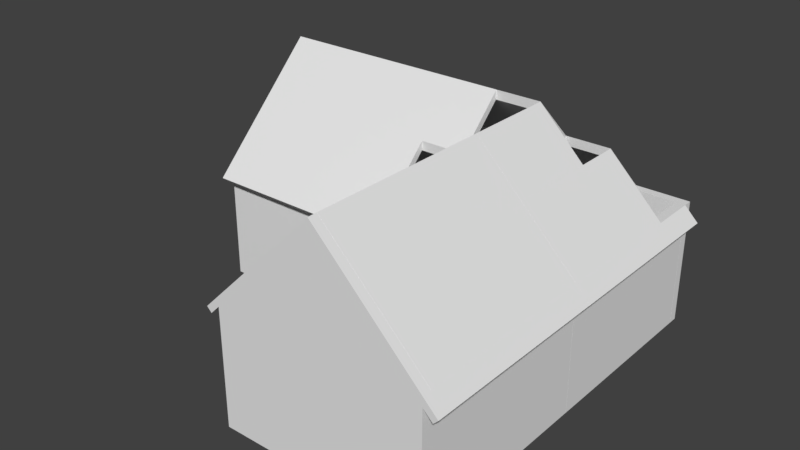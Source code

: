 # Source: A__Room.blend  (saved by Blender 2.79.0; exported with 4.5.12 LTS)
import bpy
from mathutils import Matrix  # noqa: F401  (used for matrix-valued properties, if any)

bpy.ops.wm.read_factory_settings(use_empty=True)
scene = bpy.context.scene
scene.name = 'Scene'

# ---- collections
col_collection_1 = bpy.data.collections.new('Collection 1'); scene.collection.children.link(col_collection_1)

# ---- materials (node trees are filled in below, after node groups)
mat_material = bpy.data.materials.new('Material')
mat_material.alpha_threshold = 0.0
mat_material.use_transparent_shadow = False
mat_material.roughness = 0.5
mat_material.line_color = (0.0, 0.0, 0.0, 1.0)
mat_material_001 = bpy.data.materials.new('Material.001')
mat_material_001.alpha_threshold = 0.0
mat_material_001.use_transparent_shadow = False
mat_material_001.roughness = 0.5
mat_material_001.line_color = (0.0, 0.0, 0.0, 1.0)
mat_material_002 = bpy.data.materials.new('Material.002')
mat_material_002.alpha_threshold = 0.0
mat_material_002.use_transparent_shadow = False
mat_material_002.roughness = 0.5
mat_material_002.line_color = (0.0, 0.0, 0.0, 1.0)
mat_material_004 = bpy.data.materials.new('Material.004')
mat_material_004.alpha_threshold = 0.0
mat_material_004.use_transparent_shadow = False
mat_material_004.roughness = 0.5
mat_material_004.line_color = (0.0, 0.0, 0.0, 1.0)
mat_material_005 = bpy.data.materials.new('Material.005')
mat_material_005.alpha_threshold = 0.0
mat_material_005.use_transparent_shadow = False
mat_material_005.roughness = 0.5
mat_material_005.line_color = (0.0, 0.0, 0.0, 1.0)
mat_material_006 = bpy.data.materials.new('Material.006')
mat_material_006.alpha_threshold = 0.0
mat_material_006.use_transparent_shadow = False
mat_material_006.roughness = 0.5
mat_material_006.line_color = (0.0, 0.0, 0.0, 1.0)
mat_material_007 = bpy.data.materials.new('Material.007')
mat_material_007.alpha_threshold = 0.0
mat_material_007.use_transparent_shadow = False
mat_material_007.roughness = 0.5
mat_material_007.line_color = (0.0, 0.0, 0.0, 1.0)
mat_material_008 = bpy.data.materials.new('Material.008')
mat_material_008.alpha_threshold = 0.0
mat_material_008.use_transparent_shadow = False
mat_material_008.roughness = 0.5
mat_material_008.line_color = (0.0, 0.0, 0.0, 1.0)
mat_material_009 = bpy.data.materials.new('Material.009')
mat_material_009.alpha_threshold = 0.0
mat_material_009.use_transparent_shadow = False
mat_material_009.roughness = 0.5
mat_material_009.line_color = (0.0, 0.0, 0.0, 1.0)
mat_material_010 = bpy.data.materials.new('Material.010')
mat_material_010.alpha_threshold = 0.0
mat_material_010.use_transparent_shadow = False
mat_material_010.roughness = 0.5
mat_material_010.line_color = (0.0, 0.0, 0.0, 1.0)
mat_material_011 = bpy.data.materials.new('Material.011')
mat_material_011.alpha_threshold = 0.0
mat_material_011.use_transparent_shadow = False
mat_material_011.roughness = 0.5
mat_material_011.line_color = (0.0, 0.0, 0.0, 1.0)
mat_material_012 = bpy.data.materials.new('Material.012')
mat_material_012.alpha_threshold = 0.0
mat_material_012.use_transparent_shadow = False
mat_material_012.roughness = 0.5
mat_material_012.line_color = (0.0, 0.0, 0.0, 1.0)
mat_material_003 = bpy.data.materials.new('Material.003')
mat_material_003.alpha_threshold = 0.0
mat_material_003.use_transparent_shadow = False
mat_material_003.roughness = 0.5
mat_material_003.line_color = (0.0, 0.0, 0.0, 1.0)
mat_material_013 = bpy.data.materials.new('Material.013')
mat_material_013.alpha_threshold = 0.0
mat_material_013.use_transparent_shadow = False
mat_material_013.roughness = 0.5
mat_material_013.line_color = (0.0, 0.0, 0.0, 1.0)
mat_material_014 = bpy.data.materials.new('Material.014')
mat_material_014.alpha_threshold = 0.0
mat_material_014.use_transparent_shadow = False
mat_material_014.roughness = 0.5
mat_material_014.line_color = (0.0, 0.0, 0.0, 1.0)
mat_material_015 = bpy.data.materials.new('Material.015')
mat_material_015.alpha_threshold = 0.0
mat_material_015.use_transparent_shadow = False
mat_material_015.roughness = 0.5
mat_material_015.line_color = (0.0, 0.0, 0.0, 1.0)
mat_material_016 = bpy.data.materials.new('Material.016')
mat_material_016.alpha_threshold = 0.0
mat_material_016.use_transparent_shadow = False
mat_material_016.roughness = 0.5
mat_material_016.line_color = (0.0, 0.0, 0.0, 1.0)
mat_material_018 = bpy.data.materials.new('Material.018')
mat_material_018.alpha_threshold = 0.0
mat_material_018.use_transparent_shadow = False
mat_material_018.roughness = 0.5
mat_material_018.line_color = (0.0, 0.0, 0.0, 1.0)
mat_material_029 = bpy.data.materials.new('Material.029')
mat_material_029.alpha_threshold = 0.0
mat_material_029.use_transparent_shadow = False
mat_material_029.roughness = 0.5
mat_material_029.line_color = (0.0, 0.0, 0.0, 1.0)
mat_material_030 = bpy.data.materials.new('Material.030')
mat_material_030.alpha_threshold = 0.0
mat_material_030.use_transparent_shadow = False
mat_material_030.roughness = 0.5
mat_material_030.line_color = (0.0, 0.0, 0.0, 1.0)
mat_material_031 = bpy.data.materials.new('Material.031')
mat_material_031.alpha_threshold = 0.0
mat_material_031.use_transparent_shadow = False
mat_material_031.roughness = 0.5
mat_material_031.line_color = (0.0, 0.0, 0.0, 1.0)
mat_material_032 = bpy.data.materials.new('Material.032')
mat_material_032.alpha_threshold = 0.0
mat_material_032.use_transparent_shadow = False
mat_material_032.roughness = 0.5
mat_material_032.line_color = (0.0, 0.0, 0.0, 1.0)
mat_material_033 = bpy.data.materials.new('Material.033')
mat_material_033.alpha_threshold = 0.0
mat_material_033.use_transparent_shadow = False
mat_material_033.roughness = 0.5
mat_material_033.line_color = (0.0, 0.0, 0.0, 1.0)
mat_material_034 = bpy.data.materials.new('Material.034')
mat_material_034.alpha_threshold = 0.0
mat_material_034.use_transparent_shadow = False
mat_material_034.roughness = 0.5
mat_material_034.line_color = (0.0, 0.0, 0.0, 1.0)
mat_material_035 = bpy.data.materials.new('Material.035')
mat_material_035.alpha_threshold = 0.0
mat_material_035.use_transparent_shadow = False
mat_material_035.roughness = 0.5
mat_material_035.line_color = (0.0, 0.0, 0.0, 1.0)
mat_material_036 = bpy.data.materials.new('Material.036')
mat_material_036.alpha_threshold = 0.0
mat_material_036.use_transparent_shadow = False
mat_material_036.roughness = 0.5
mat_material_036.line_color = (0.0, 0.0, 0.0, 1.0)
mat_material_037 = bpy.data.materials.new('Material.037')
mat_material_037.alpha_threshold = 0.0
mat_material_037.use_transparent_shadow = False
mat_material_037.roughness = 0.5
mat_material_037.line_color = (0.0, 0.0, 0.0, 1.0)
mat_material_038 = bpy.data.materials.new('Material.038')
mat_material_038.alpha_threshold = 0.0
mat_material_038.use_transparent_shadow = False
mat_material_038.roughness = 0.5
mat_material_038.line_color = (0.0, 0.0, 0.0, 1.0)
mat_material_039 = bpy.data.materials.new('Material.039')
mat_material_039.alpha_threshold = 0.0
mat_material_039.use_transparent_shadow = False
mat_material_039.roughness = 0.5
mat_material_039.line_color = (0.0, 0.0, 0.0, 1.0)
mat_material_040 = bpy.data.materials.new('Material.040')
mat_material_040.alpha_threshold = 0.0
mat_material_040.use_transparent_shadow = False
mat_material_040.roughness = 0.5
mat_material_040.line_color = (0.0, 0.0, 0.0, 1.0)
mat_material_041 = bpy.data.materials.new('Material.041')
mat_material_041.alpha_threshold = 0.0
mat_material_041.use_transparent_shadow = False
mat_material_041.roughness = 0.5
mat_material_041.line_color = (0.0, 0.0, 0.0, 1.0)
mat_material_042 = bpy.data.materials.new('Material.042')
mat_material_042.alpha_threshold = 0.0
mat_material_042.use_transparent_shadow = False
mat_material_042.roughness = 0.5
mat_material_042.line_color = (0.0, 0.0, 0.0, 1.0)
mat_material_043 = bpy.data.materials.new('Material.043')
mat_material_043.alpha_threshold = 0.0
mat_material_043.use_transparent_shadow = False
mat_material_043.roughness = 0.5
mat_material_043.line_color = (0.0, 0.0, 0.0, 1.0)
mat_material_044 = bpy.data.materials.new('Material.044')
mat_material_044.alpha_threshold = 0.0
mat_material_044.use_transparent_shadow = False
mat_material_044.roughness = 0.5
mat_material_044.line_color = (0.0, 0.0, 0.0, 1.0)
mat_material_045 = bpy.data.materials.new('Material.045')
mat_material_045.alpha_threshold = 0.0
mat_material_045.use_transparent_shadow = False
mat_material_045.roughness = 0.5
mat_material_045.line_color = (0.0, 0.0, 0.0, 1.0)
mat_material_046 = bpy.data.materials.new('Material.046')
mat_material_046.alpha_threshold = 0.0
mat_material_046.use_transparent_shadow = False
mat_material_046.roughness = 0.5
mat_material_046.line_color = (0.0, 0.0, 0.0, 1.0)
mat_material_047 = bpy.data.materials.new('Material.047')
mat_material_047.alpha_threshold = 0.0
mat_material_047.use_transparent_shadow = False
mat_material_047.roughness = 0.5
mat_material_047.line_color = (0.0, 0.0, 0.0, 1.0)
mat_material_048 = bpy.data.materials.new('Material.048')
mat_material_048.alpha_threshold = 0.0
mat_material_048.use_transparent_shadow = False
mat_material_048.roughness = 0.5
mat_material_048.line_color = (0.0, 0.0, 0.0, 1.0)
mat_material_050 = bpy.data.materials.new('Material.050')
mat_material_050.alpha_threshold = 0.0
mat_material_050.use_transparent_shadow = False
mat_material_050.roughness = 0.5
mat_material_050.line_color = (0.0, 0.0, 0.0, 1.0)
mat_material_051 = bpy.data.materials.new('Material.051')
mat_material_051.alpha_threshold = 0.0
mat_material_051.use_transparent_shadow = False
mat_material_051.roughness = 0.5
mat_material_051.line_color = (0.0, 0.0, 0.0, 1.0)
mat_material_052 = bpy.data.materials.new('Material.052')
mat_material_052.alpha_threshold = 0.0
mat_material_052.use_transparent_shadow = False
mat_material_052.roughness = 0.5
mat_material_052.line_color = (0.0, 0.0, 0.0, 1.0)
mat_material_053 = bpy.data.materials.new('Material.053')
mat_material_053.alpha_threshold = 0.0
mat_material_053.use_transparent_shadow = False
mat_material_053.roughness = 0.5
mat_material_053.line_color = (0.0, 0.0, 0.0, 1.0)
mat_material_054 = bpy.data.materials.new('Material.054')
mat_material_054.alpha_threshold = 0.0
mat_material_054.use_transparent_shadow = False
mat_material_054.roughness = 0.5
mat_material_054.line_color = (0.0, 0.0, 0.0, 1.0)
mat_material_055 = bpy.data.materials.new('Material.055')
mat_material_055.alpha_threshold = 0.0
mat_material_055.use_transparent_shadow = False
mat_material_055.roughness = 0.5
mat_material_055.line_color = (0.0, 0.0, 0.0, 1.0)
mat_material_056 = bpy.data.materials.new('Material.056')
mat_material_056.alpha_threshold = 0.0
mat_material_056.use_transparent_shadow = False
mat_material_056.roughness = 0.5
mat_material_056.line_color = (0.0, 0.0, 0.0, 1.0)
mat_material_057 = bpy.data.materials.new('Material.057')
mat_material_057.alpha_threshold = 0.0
mat_material_057.use_transparent_shadow = False
mat_material_057.roughness = 0.5
mat_material_057.line_color = (0.0, 0.0, 0.0, 1.0)
mat_material_058 = bpy.data.materials.new('Material.058')
mat_material_058.alpha_threshold = 0.0
mat_material_058.use_transparent_shadow = False
mat_material_058.roughness = 0.5
mat_material_058.line_color = (0.0, 0.0, 0.0, 1.0)
mat_material_059 = bpy.data.materials.new('Material.059')
mat_material_059.alpha_threshold = 0.0
mat_material_059.use_transparent_shadow = False
mat_material_059.roughness = 0.5
mat_material_059.line_color = (0.0, 0.0, 0.0, 1.0)

# ---- material node trees

# ---- world
world_world = bpy.data.worlds.new('World'); scene.world = world_world
world_world.color = (0.05088, 0.05088, 0.05088)
world_world.use_sun_shadow = False
world_world.sun_shadow_jitter_overblur = 0.0
world_world.cycles.sampling_method = 'MANUAL'

# ---- meshes
me_cube_013 = bpy.data.meshes.new('Cube.013')
me_cube_013.from_pydata([(1.0, 1.0, -0.2), (1.0, -1.788e-07, -0.2), (1.192e-07, -8.941e-08, -0.2), (3.874e-07, 1.0, -0.2), (1.0, 1.0, 0.0), (1.0, -4.47e-07, 0.0), (0.0, 0.0, 0.0), (2.384e-07, 1.0, 0.0)], [], [(0, 1, 2, 3), (4, 7, 6, 5), (0, 4, 5, 1), (1, 5, 6, 2), (2, 6, 7, 3), (4, 0, 3, 7)])
me_cube_013.materials.append(mat_material)
me_cube_013.use_remesh_preserve_volume = False
me_cube_013.use_remesh_preserve_attributes = False
me_cube_013.use_mirror_vertex_groups = False
me_cube_013.update()
me_cube_014 = bpy.data.meshes.new('Cube.014')
me_cube_014.from_pydata([(1.0, 1.0, -0.2), (1.0, -1.788e-07, -0.2), (1.192e-07, -8.941e-08, -0.2), (3.874e-07, 1.0, -0.2), (1.0, 1.0, 0.0), (1.0, -4.47e-07, 0.0), (0.0, 0.0, 0.0), (2.384e-07, 1.0, 0.0)], [], [(0, 1, 2, 3), (4, 7, 6, 5), (0, 4, 5, 1), (1, 5, 6, 2), (2, 6, 7, 3), (4, 0, 3, 7)])
me_cube_014.materials.append(mat_material_001)
me_cube_014.use_remesh_preserve_volume = False
me_cube_014.use_remesh_preserve_attributes = False
me_cube_014.use_mirror_vertex_groups = False
me_cube_014.update()
me_cube_015 = bpy.data.meshes.new('Cube.015')
me_cube_015.from_pydata([(1.0, 1.0, -0.2), (1.0, -1.788e-07, -0.2), (1.192e-07, -8.941e-08, -0.2), (3.874e-07, 1.0, -0.2), (1.0, 1.0, 0.0), (1.0, -4.47e-07, 0.0), (0.0, 0.0, 0.0), (2.384e-07, 1.0, 0.0)], [], [(0, 1, 2, 3), (4, 7, 6, 5), (0, 4, 5, 1), (1, 5, 6, 2), (2, 6, 7, 3), (4, 0, 3, 7)])
me_cube_015.materials.append(mat_material_002)
me_cube_015.use_remesh_preserve_volume = False
me_cube_015.use_remesh_preserve_attributes = False
me_cube_015.use_mirror_vertex_groups = False
me_cube_015.update()
me_cube = bpy.data.meshes.new('Cube')
me_cube.from_pydata([(1.0, 0.0, -0.2), (1.0, -0.2, -0.2), (1.192e-07, -0.2, -0.2), (3.874e-07, 2.384e-07, -0.2), (1.0, -2.384e-07, 2.5), (1.0, -0.2, 2.5), (0.0, -0.2, 2.5), (2.384e-07, 0.0, 2.5)], [], [(0, 1, 2, 3), (4, 7, 6, 5), (0, 4, 5, 1), (1, 5, 6, 2), (2, 6, 7, 3), (4, 0, 3, 7)])
me_cube.materials.append(mat_material_004)
me_cube.use_remesh_preserve_volume = False
me_cube.use_remesh_preserve_attributes = False
me_cube.use_mirror_vertex_groups = False
me_cube.update()
me_cube_001 = bpy.data.meshes.new('Cube.001')
me_cube_001.from_pydata([(1.0, 0.0, -0.2), (1.0, -0.2, -0.2), (1.192e-07, -0.2, -0.2), (3.874e-07, 2.384e-07, -0.2), (1.0, -2.384e-07, 2.5), (1.0, -0.2, 2.5), (0.0, -0.2, 2.5), (2.384e-07, 0.0, 2.5)], [], [(0, 1, 2, 3), (4, 7, 6, 5), (0, 4, 5, 1), (1, 5, 6, 2), (2, 6, 7, 3), (4, 0, 3, 7)])
me_cube_001.materials.append(mat_material_005)
me_cube_001.use_remesh_preserve_volume = False
me_cube_001.use_remesh_preserve_attributes = False
me_cube_001.use_mirror_vertex_groups = False
me_cube_001.update()
me_cube_002 = bpy.data.meshes.new('Cube.002')
me_cube_002.from_pydata([(1.0, 0.0, -0.2), (1.0, -0.2, -0.2), (1.192e-07, -0.2, -0.2), (3.874e-07, 2.384e-07, -0.2), (1.0, -2.384e-07, 2.5), (1.0, -0.2, 2.5), (0.0, -0.2, 2.5), (2.384e-07, 0.0, 2.5)], [], [(0, 1, 2, 3), (4, 7, 6, 5), (0, 4, 5, 1), (1, 5, 6, 2), (2, 6, 7, 3), (4, 0, 3, 7)])
me_cube_002.materials.append(mat_material_006)
me_cube_002.use_remesh_preserve_volume = False
me_cube_002.use_remesh_preserve_attributes = False
me_cube_002.use_mirror_vertex_groups = False
me_cube_002.update()
me_cube_003 = bpy.data.meshes.new('Cube.003')
me_cube_003.from_pydata([(1.0, 0.0, -0.2), (1.0, -0.2, -0.2), (1.192e-07, -0.2, -0.2), (3.874e-07, 2.384e-07, -0.2), (1.0, -2.384e-07, 2.5), (1.0, -0.2, 2.5), (0.0, -0.2, 2.5), (2.384e-07, 0.0, 2.5)], [], [(0, 1, 2, 3), (4, 7, 6, 5), (0, 4, 5, 1), (1, 5, 6, 2), (2, 6, 7, 3), (4, 0, 3, 7)])
me_cube_003.materials.append(mat_material_007)
me_cube_003.use_remesh_preserve_volume = False
me_cube_003.use_remesh_preserve_attributes = False
me_cube_003.use_mirror_vertex_groups = False
me_cube_003.update()
me_cube_004 = bpy.data.meshes.new('Cube.004')
me_cube_004.from_pydata([(1.0, 0.0, -0.2), (1.0, -0.2, -0.2), (1.192e-07, -0.2, -0.2), (3.874e-07, 2.384e-07, -0.2), (1.0, -2.384e-07, 2.5), (1.0, -0.2, 2.5), (0.0, -0.2, 2.5), (2.384e-07, 0.0, 2.5)], [], [(0, 1, 2, 3), (4, 7, 6, 5), (0, 4, 5, 1), (1, 5, 6, 2), (2, 6, 7, 3), (4, 0, 3, 7)])
me_cube_004.materials.append(mat_material_008)
me_cube_004.use_remesh_preserve_volume = False
me_cube_004.use_remesh_preserve_attributes = False
me_cube_004.use_mirror_vertex_groups = False
me_cube_004.update()
me_cube_005 = bpy.data.meshes.new('Cube.005')
me_cube_005.from_pydata([(1.0, 0.0, -0.2), (1.0, -0.2, -0.2), (1.192e-07, -0.2, -0.2), (3.874e-07, 2.384e-07, -0.2), (1.0, -2.384e-07, 2.5), (1.0, -0.2, 2.5), (0.0, -0.2, 2.5), (2.384e-07, 0.0, 2.5)], [], [(0, 1, 2, 3), (4, 7, 6, 5), (0, 4, 5, 1), (1, 5, 6, 2), (2, 6, 7, 3), (4, 0, 3, 7)])
me_cube_005.materials.append(mat_material_009)
me_cube_005.use_remesh_preserve_volume = False
me_cube_005.use_remesh_preserve_attributes = False
me_cube_005.use_mirror_vertex_groups = False
me_cube_005.update()
me_cube_006 = bpy.data.meshes.new('Cube.006')
me_cube_006.from_pydata([(1.0, 0.0, -0.2), (1.0, -0.2, -0.2), (1.192e-07, -0.2, -0.2), (3.874e-07, 2.384e-07, -0.2), (1.0, -2.384e-07, 2.5), (1.0, -0.2, 2.5), (0.0, -0.2, 2.5), (2.384e-07, 0.0, 2.5)], [], [(0, 1, 2, 3), (4, 7, 6, 5), (0, 4, 5, 1), (1, 5, 6, 2), (2, 6, 7, 3), (4, 0, 3, 7)])
me_cube_006.materials.append(mat_material_010)
me_cube_006.use_remesh_preserve_volume = False
me_cube_006.use_remesh_preserve_attributes = False
me_cube_006.use_mirror_vertex_groups = False
me_cube_006.update()
me_cube_007 = bpy.data.meshes.new('Cube.007')
me_cube_007.from_pydata([(1.0, 0.0, -0.2), (1.0, -0.2, -0.2), (1.192e-07, -0.2, -0.2), (3.874e-07, 2.384e-07, -0.2), (1.0, -2.384e-07, 2.5), (1.0, -0.2, 2.5), (0.0, -0.2, 2.5), (2.384e-07, 0.0, 2.5)], [], [(0, 1, 2, 3), (4, 7, 6, 5), (0, 4, 5, 1), (1, 5, 6, 2), (2, 6, 7, 3), (4, 0, 3, 7)])
me_cube_007.materials.append(mat_material_011)
me_cube_007.use_remesh_preserve_volume = False
me_cube_007.use_remesh_preserve_attributes = False
me_cube_007.use_mirror_vertex_groups = False
me_cube_007.update()
me_cube_008 = bpy.data.meshes.new('Cube.008')
me_cube_008.from_pydata([(0.0, 0.0, -0.2), (0.0, -0.1, -0.2), (-0.1, -0.1, -0.2), (-0.1, 2.384e-07, -0.2), (2.384e-07, -2.384e-07, 2.5), (-3.576e-07, -0.1, 2.5), (-0.1, -0.1, 2.5), (-0.1, 0.0, 2.5)], [], [(0, 1, 2, 3), (4, 7, 6, 5), (0, 4, 5, 1), (1, 5, 6, 2), (2, 6, 7, 3), (4, 0, 3, 7)])
me_cube_008.materials.append(mat_material_012)
me_cube_008.use_remesh_preserve_volume = False
me_cube_008.use_remesh_preserve_attributes = False
me_cube_008.use_mirror_vertex_groups = False
me_cube_008.update()
me_cube_009 = bpy.data.meshes.new('Cube.009')
me_cube_009.from_pydata([(0.0, 0.0, -0.2), (0.0, -0.1, -0.2), (-0.1, -0.1, -0.2), (-0.1, 2.384e-07, -0.2), (2.384e-07, -2.384e-07, 2.5), (-3.576e-07, -0.1, 2.5), (-0.1, -0.1, 2.5), (-0.1, 0.0, 2.5)], [], [(0, 1, 2, 3), (4, 7, 6, 5), (0, 4, 5, 1), (1, 5, 6, 2), (2, 6, 7, 3), (4, 0, 3, 7)])
me_cube_009.materials.append(mat_material_003)
me_cube_009.use_remesh_preserve_volume = False
me_cube_009.use_remesh_preserve_attributes = False
me_cube_009.use_mirror_vertex_groups = False
me_cube_009.update()
me_cube_010 = bpy.data.meshes.new('Cube.010')
me_cube_010.from_pydata([(0.0, 0.0, -0.2), (0.0, -0.1, -0.2), (-0.1, -0.1, -0.2), (-0.1, 2.384e-07, -0.2), (2.384e-07, -2.384e-07, 2.5), (-3.576e-07, -0.1, 2.5), (-0.1, -0.1, 2.5), (-0.1, 0.0, 2.5)], [], [(0, 1, 2, 3), (4, 7, 6, 5), (0, 4, 5, 1), (1, 5, 6, 2), (2, 6, 7, 3), (4, 0, 3, 7)])
me_cube_010.materials.append(mat_material_013)
me_cube_010.use_remesh_preserve_volume = False
me_cube_010.use_remesh_preserve_attributes = False
me_cube_010.use_mirror_vertex_groups = False
me_cube_010.update()
me_cube_011 = bpy.data.meshes.new('Cube.011')
me_cube_011.from_pydata([(0.0, 0.0, -0.2), (0.0, -0.1, -0.2), (-0.1, -0.1, -0.2), (-0.1, 2.384e-07, -0.2), (2.384e-07, -2.384e-07, 2.5), (-3.576e-07, -0.1, 2.5), (-0.1, -0.1, 2.5), (-0.1, 0.0, 2.5)], [], [(0, 1, 2, 3), (4, 7, 6, 5), (0, 4, 5, 1), (1, 5, 6, 2), (2, 6, 7, 3), (4, 0, 3, 7)])
me_cube_011.materials.append(mat_material_014)
me_cube_011.use_remesh_preserve_volume = False
me_cube_011.use_remesh_preserve_attributes = False
me_cube_011.use_mirror_vertex_groups = False
me_cube_011.update()
me_cube_012 = bpy.data.meshes.new('Cube.012')
me_cube_012.from_pydata([(0.0, 0.0, -0.2), (0.0, -0.1, -0.2), (-0.1, -0.1, -0.2), (-0.1, 2.384e-07, -0.2), (2.384e-07, -2.384e-07, 2.5), (-3.576e-07, -0.1, 2.5), (-0.1, -0.1, 2.5), (-0.1, 0.0, 2.5)], [], [(0, 1, 2, 3), (4, 7, 6, 5), (0, 4, 5, 1), (1, 5, 6, 2), (2, 6, 7, 3), (4, 0, 3, 7)])
me_cube_012.materials.append(mat_material_015)
me_cube_012.use_remesh_preserve_volume = False
me_cube_012.use_remesh_preserve_attributes = False
me_cube_012.use_mirror_vertex_groups = False
me_cube_012.update()
me_cube_016 = bpy.data.meshes.new('Cube.016')
me_cube_016.from_pydata([(1.0, 0.0, -2.235e-08), (1.0, -0.2, -2.235e-08), (1.192e-07, -0.2, -2.235e-08), (3.874e-07, 2.384e-07, -2.235e-08), (1.0, -2.384e-07, 1.0), (1.0, -0.2, 1.0), (0.0, -0.2, 1.0), (2.384e-07, 0.0, 1.0)], [], [(0, 1, 2, 3), (4, 7, 6, 5), (0, 4, 5, 1), (1, 5, 6, 2), (2, 6, 7, 3), (4, 0, 3, 7)])
me_cube_016.materials.append(mat_material_016)
me_cube_016.use_remesh_preserve_volume = False
me_cube_016.use_remesh_preserve_attributes = False
me_cube_016.use_mirror_vertex_groups = False
me_cube_016.update()
me_cube_018 = bpy.data.meshes.new('Cube.018')
me_cube_018.from_pydata([(1.0, 0.0, -2.235e-08), (1.0, -0.2, -2.235e-08), (1.192e-07, -0.2, -2.235e-08), (3.874e-07, 2.384e-07, -2.235e-08), (1.0, -2.384e-07, 1.0), (1.0, -0.2, 1.0), (0.0, -0.2, 1.0), (2.384e-07, 0.0, 1.0)], [], [(0, 1, 2, 3), (4, 7, 6, 5), (0, 4, 5, 1), (1, 5, 6, 2), (2, 6, 7, 3), (4, 0, 3, 7)])
me_cube_018.materials.append(mat_material_018)
me_cube_018.use_remesh_preserve_volume = False
me_cube_018.use_remesh_preserve_attributes = False
me_cube_018.use_mirror_vertex_groups = False
me_cube_018.update()
me_cube_017 = bpy.data.meshes.new('Cube.017')
me_cube_017.from_pydata([(1.0, 0.0, -2.235e-08), (1.0, -0.2, -2.235e-08), (1.192e-07, -0.2, -2.235e-08), (3.874e-07, 2.384e-07, -2.235e-08), (1.0, -0.2, 1.0), (1.0, 4.843e-08, 1.0), (-1.341e-07, -0.2, 0.2), (1.341e-07, 3.241e-07, 0.2), (1.0, -0.2, 1.2), (1.0, 1.341e-07, 1.2), (-0.2, -0.2, -2.459e-07), (-0.2, 5.737e-07, -2.459e-07)], [], [(0, 1, 2, 3), (3, 2, 10, 11), (3, 5, 0), (2, 1, 4), (0, 5, 4, 1), (6, 8, 9, 7), (4, 5, 9, 8), (2, 4, 8, 6), (5, 3, 7, 9), (7, 11, 10, 6), (3, 11, 7), (6, 10, 2)])
me_cube_017.materials.append(mat_material_029)
me_cube_017.use_remesh_preserve_volume = False
me_cube_017.use_remesh_preserve_attributes = False
me_cube_017.use_mirror_vertex_groups = False
me_cube_017.update()
me_cube_019 = bpy.data.meshes.new('Cube.019')
me_cube_019.from_pydata([(1.0, 0.0, -2.235e-08), (1.0, -0.2, -2.235e-08), (1.192e-07, -0.2, -2.235e-08), (3.874e-07, 2.384e-07, -2.235e-08), (1.0, -0.2, 1.0), (1.0, 4.843e-08, 1.0), (-1.341e-07, -0.2, 0.2), (1.341e-07, 3.241e-07, 0.2), (1.0, -0.2, 1.2), (1.0, 1.341e-07, 1.2)], [], [(0, 1, 2, 3), (3, 2, 6, 7), (3, 5, 0), (2, 1, 4), (0, 5, 4, 1), (6, 8, 9, 7), (4, 5, 9, 8), (2, 4, 8, 6), (5, 3, 7, 9)])
me_cube_019.materials.append(mat_material_030)
me_cube_019.use_remesh_preserve_volume = False
me_cube_019.use_remesh_preserve_attributes = False
me_cube_019.use_mirror_vertex_groups = False
me_cube_019.update()
me_cube_020 = bpy.data.meshes.new('Cube.020')
me_cube_020.from_pydata([(1.0, 0.0, -2.235e-08), (1.0, -0.2, -2.235e-08), (1.192e-07, -0.2, -2.235e-08), (3.874e-07, 2.384e-07, -2.235e-08), (1.0, -0.2, 1.0), (1.0, 4.843e-08, 1.0), (-1.341e-07, -0.2, 0.2), (1.341e-07, 3.241e-07, 0.2), (1.0, -0.2, 1.2), (1.0, 1.341e-07, 1.2)], [], [(0, 1, 2, 3), (3, 2, 6, 7), (3, 5, 0), (2, 1, 4), (0, 5, 4, 1), (6, 8, 9, 7), (4, 5, 9, 8), (2, 4, 8, 6), (5, 3, 7, 9)])
me_cube_020.materials.append(mat_material_031)
me_cube_020.use_remesh_preserve_volume = False
me_cube_020.use_remesh_preserve_attributes = False
me_cube_020.use_mirror_vertex_groups = False
me_cube_020.update()
me_cube_021 = bpy.data.meshes.new('Cube.021')
me_cube_021.from_pydata([(1.0, 0.0, -2.235e-08), (1.0, -0.2, -2.235e-08), (1.192e-07, -0.2, -2.235e-08), (3.874e-07, 2.384e-07, -2.235e-08), (1.0, -0.2, 1.0), (1.0, 4.843e-08, 1.0), (-1.341e-07, -0.2, 0.2), (1.341e-07, 3.241e-07, 0.2), (1.0, -0.2, 1.2), (1.0, 1.341e-07, 1.2), (-0.2, -0.2, -2.459e-07), (-0.2, 5.737e-07, -2.459e-07)], [], [(0, 1, 2, 3), (3, 2, 10, 11), (3, 5, 0), (2, 1, 4), (0, 5, 4, 1), (6, 8, 9, 7), (4, 5, 9, 8), (2, 4, 8, 6), (5, 3, 7, 9), (7, 11, 10, 6), (3, 11, 7), (6, 10, 2)])
me_cube_021.materials.append(mat_material_032)
me_cube_021.use_remesh_preserve_volume = False
me_cube_021.use_remesh_preserve_attributes = False
me_cube_021.use_mirror_vertex_groups = False
me_cube_021.update()
me_cube_022 = bpy.data.meshes.new('Cube.022')
me_cube_022.from_pydata([(1.0, 0.0, -2.235e-08), (1.0, -0.2, -2.235e-08), (1.192e-07, -0.2, -2.235e-08), (3.874e-07, 2.384e-07, -2.235e-08), (1.0, -0.2, 1.0), (1.0, 4.843e-08, 1.0), (-1.341e-07, -0.2, 0.2), (1.341e-07, 3.241e-07, 0.2), (1.0, -0.2, 1.2), (1.0, 1.341e-07, 1.2), (-0.2, -0.2, -2.459e-07), (-0.2, 5.737e-07, -2.459e-07)], [], [(0, 1, 2, 3), (3, 2, 10, 11), (3, 5, 0), (2, 1, 4), (0, 5, 4, 1), (6, 8, 9, 7), (4, 5, 9, 8), (2, 4, 8, 6), (5, 3, 7, 9), (7, 11, 10, 6), (3, 11, 7), (6, 10, 2)])
me_cube_022.materials.append(mat_material_033)
me_cube_022.use_remesh_preserve_volume = False
me_cube_022.use_remesh_preserve_attributes = False
me_cube_022.use_mirror_vertex_groups = False
me_cube_022.update()
me_cube_023 = bpy.data.meshes.new('Cube.023')
me_cube_023.from_pydata([(1.0, 0.0, -2.235e-08), (1.0, -0.2, -2.235e-08), (1.192e-07, -0.2, -2.235e-08), (3.874e-07, 2.384e-07, -2.235e-08), (1.0, -0.2, 1.0), (1.0, 4.843e-08, 1.0), (-1.341e-07, -0.2, 0.2), (1.341e-07, 3.241e-07, 0.2), (1.0, -0.2, 1.2), (1.0, 1.341e-07, 1.2), (-0.2, -0.2, -2.459e-07), (-0.2, 5.737e-07, -2.459e-07)], [], [(0, 1, 2, 3), (3, 2, 10, 11), (3, 5, 0), (2, 1, 4), (0, 5, 4, 1), (6, 8, 9, 7), (4, 5, 9, 8), (2, 4, 8, 6), (5, 3, 7, 9), (7, 11, 10, 6), (3, 11, 7), (6, 10, 2)])
me_cube_023.materials.append(mat_material_034)
me_cube_023.use_remesh_preserve_volume = False
me_cube_023.use_remesh_preserve_attributes = False
me_cube_023.use_mirror_vertex_groups = False
me_cube_023.update()
me_cube_024 = bpy.data.meshes.new('Cube.024')
me_cube_024.from_pydata([(1.0, 0.0, -2.235e-08), (1.0, -0.2, -2.235e-08), (1.192e-07, -0.2, -2.235e-08), (3.874e-07, 2.384e-07, -2.235e-08), (1.0, -0.2, 1.0), (1.0, 4.843e-08, 1.0), (-1.341e-07, -0.2, 0.2), (1.341e-07, 3.241e-07, 0.2), (1.0, -0.2, 1.2), (1.0, 1.341e-07, 1.2)], [], [(0, 1, 2, 3), (3, 2, 6, 7), (3, 5, 0), (2, 1, 4), (0, 5, 4, 1), (6, 8, 9, 7), (4, 5, 9, 8), (2, 4, 8, 6), (5, 3, 7, 9)])
me_cube_024.materials.append(mat_material_035)
me_cube_024.use_remesh_preserve_volume = False
me_cube_024.use_remesh_preserve_attributes = False
me_cube_024.use_mirror_vertex_groups = False
me_cube_024.update()
me_cube_025 = bpy.data.meshes.new('Cube.025')
me_cube_025.from_pydata([(1.0, 0.0, -2.235e-08), (1.0, -0.2, -2.235e-08), (1.192e-07, -0.2, -2.235e-08), (3.874e-07, 2.384e-07, -2.235e-08), (1.0, -0.2, 1.0), (1.0, 4.843e-08, 1.0), (-1.341e-07, -0.2, 0.2), (1.341e-07, 3.241e-07, 0.2), (1.0, -0.2, 1.2), (1.0, 1.341e-07, 1.2)], [], [(0, 1, 2, 3), (3, 2, 6, 7), (3, 5, 0), (2, 1, 4), (0, 5, 4, 1), (6, 8, 9, 7), (4, 5, 9, 8), (2, 4, 8, 6), (5, 3, 7, 9)])
me_cube_025.materials.append(mat_material_036)
me_cube_025.use_remesh_preserve_volume = False
me_cube_025.use_remesh_preserve_attributes = False
me_cube_025.use_mirror_vertex_groups = False
me_cube_025.update()
me_cube_026 = bpy.data.meshes.new('Cube.026')
me_cube_026.from_pydata([(3.874e-07, 2.384e-07, -2.235e-08), (1.0, 4.843e-08, 1.0), (1.341e-07, 3.241e-07, 0.2), (1.0, 1.341e-07, 1.2), (-0.2, 5.737e-07, -2.459e-07), (3.874e-07, 1.0, -2.235e-08), (1.0, 1.0, 1.0), (1.341e-07, 1.0, 0.2), (1.0, 1.0, 1.2), (-0.2, 1.0, -2.459e-07)], [], [(0, 2, 4), (1, 3, 2, 0), (0, 4, 9, 5), (2, 3, 8, 7), (6, 5, 7, 8), (5, 9, 7), (1, 0, 5, 6), (4, 2, 7, 9), (3, 1, 6, 8)])
me_cube_026.materials.append(mat_material_037)
me_cube_026.use_remesh_preserve_volume = False
me_cube_026.use_remesh_preserve_attributes = False
me_cube_026.use_mirror_vertex_groups = False
me_cube_026.update()
me_cube_027 = bpy.data.meshes.new('Cube.027')
me_cube_027.from_pydata([(3.874e-07, 2.384e-07, -2.235e-08), (1.0, 4.843e-08, 1.0), (1.341e-07, 3.241e-07, 0.2), (1.0, 1.341e-07, 1.2), (-0.2, 5.737e-07, -2.459e-07), (3.874e-07, 1.0, -2.235e-08), (1.0, 1.0, 1.0), (1.341e-07, 1.0, 0.2), (1.0, 1.0, 1.2), (-0.2, 1.0, -2.459e-07)], [], [(0, 2, 4), (1, 3, 2, 0), (0, 4, 9, 5), (2, 3, 8, 7), (6, 5, 7, 8), (5, 9, 7), (1, 0, 5, 6), (4, 2, 7, 9), (3, 1, 6, 8)])
me_cube_027.materials.append(mat_material_038)
me_cube_027.use_remesh_preserve_volume = False
me_cube_027.use_remesh_preserve_attributes = False
me_cube_027.use_mirror_vertex_groups = False
me_cube_027.update()
me_cube_028 = bpy.data.meshes.new('Cube.028')
me_cube_028.from_pydata([(3.874e-07, 2.384e-07, -2.235e-08), (1.0, 4.843e-08, 1.0), (1.341e-07, 3.241e-07, 0.2), (1.0, 1.341e-07, 1.2), (-0.2, 5.737e-07, -2.459e-07), (3.874e-07, 1.0, -2.235e-08), (1.0, 1.0, 1.0), (1.341e-07, 1.0, 0.2), (1.0, 1.0, 1.2), (-0.2, 1.0, -2.459e-07)], [], [(0, 2, 4), (1, 3, 2, 0), (0, 4, 9, 5), (2, 3, 8, 7), (6, 5, 7, 8), (5, 9, 7), (1, 0, 5, 6), (4, 2, 7, 9), (3, 1, 6, 8)])
me_cube_028.materials.append(mat_material_039)
me_cube_028.use_remesh_preserve_volume = False
me_cube_028.use_remesh_preserve_attributes = False
me_cube_028.use_mirror_vertex_groups = False
me_cube_028.update()
me_cube_029 = bpy.data.meshes.new('Cube.029')
me_cube_029.from_pydata([(3.874e-07, 2.384e-07, -2.235e-08), (1.0, 4.843e-08, 1.0), (1.341e-07, 3.241e-07, 0.2), (1.0, 1.341e-07, 1.2), (-0.2, 5.737e-07, -2.459e-07), (3.874e-07, 1.0, -2.235e-08), (1.0, 1.0, 1.0), (1.341e-07, 1.0, 0.2), (1.0, 1.0, 1.2), (-0.2, 1.0, -2.459e-07)], [], [(0, 2, 4), (1, 3, 2, 0), (0, 4, 9, 5), (2, 3, 8, 7), (6, 5, 7, 8), (5, 9, 7), (1, 0, 5, 6), (4, 2, 7, 9), (3, 1, 6, 8)])
me_cube_029.materials.append(mat_material_040)
me_cube_029.use_remesh_preserve_volume = False
me_cube_029.use_remesh_preserve_attributes = False
me_cube_029.use_mirror_vertex_groups = False
me_cube_029.update()
me_cube_030 = bpy.data.meshes.new('Cube.030')
me_cube_030.from_pydata([(3.874e-07, 2.384e-07, -2.235e-08), (1.0, 4.843e-08, 1.0), (1.341e-07, 3.241e-07, 0.2), (1.0, 1.341e-07, 1.2), (-0.2, 5.737e-07, -2.459e-07), (3.874e-07, 1.0, -2.235e-08), (1.0, 1.0, 1.0), (1.341e-07, 1.0, 0.2), (1.0, 1.0, 1.2), (-0.2, 1.0, -2.459e-07)], [], [(0, 2, 4), (1, 3, 2, 0), (0, 4, 9, 5), (2, 3, 8, 7), (6, 5, 7, 8), (5, 9, 7), (1, 0, 5, 6), (4, 2, 7, 9), (3, 1, 6, 8)])
me_cube_030.materials.append(mat_material_041)
me_cube_030.use_remesh_preserve_volume = False
me_cube_030.use_remesh_preserve_attributes = False
me_cube_030.use_mirror_vertex_groups = False
me_cube_030.update()
me_cube_031 = bpy.data.meshes.new('Cube.031')
me_cube_031.from_pydata([(3.874e-07, 2.384e-07, -2.235e-08), (1.0, 4.843e-08, 1.0), (1.341e-07, 3.241e-07, 0.2), (1.0, 1.341e-07, 1.2), (-0.2, 5.737e-07, -2.459e-07), (3.874e-07, 1.0, -2.235e-08), (1.0, 1.0, 1.0), (1.341e-07, 1.0, 0.2), (1.0, 1.0, 1.2), (-0.2, 1.0, -2.459e-07)], [], [(0, 2, 4), (1, 3, 2, 0), (0, 4, 9, 5), (2, 3, 8, 7), (6, 5, 7, 8), (5, 9, 7), (1, 0, 5, 6), (4, 2, 7, 9), (3, 1, 6, 8)])
me_cube_031.materials.append(mat_material_042)
me_cube_031.use_remesh_preserve_volume = False
me_cube_031.use_remesh_preserve_attributes = False
me_cube_031.use_mirror_vertex_groups = False
me_cube_031.update()
me_cube_032 = bpy.data.meshes.new('Cube.032')
me_cube_032.from_pydata([(0.0, 0.0, 0.0), (1.0, -1.9e-07, 1.0), (-2.533e-07, 8.568e-08, 0.2), (1.0, -1.043e-07, 1.2), (0.0, 1.0, 0.0), (1.0, 1.0, 1.0), (-2.533e-07, 1.0, 0.2), (1.0, 1.0, 1.2)], [], [(1, 3, 2, 0), (0, 2, 6, 4), (5, 4, 6, 7), (3, 1, 5, 7), (2, 3, 7, 6), (1, 0, 4, 5)])
me_cube_032.materials.append(mat_material_043)
me_cube_032.use_remesh_preserve_volume = False
me_cube_032.use_remesh_preserve_attributes = False
me_cube_032.use_mirror_vertex_groups = False
me_cube_032.update()
me_cube_033 = bpy.data.meshes.new('Cube.033')
me_cube_033.from_pydata([(0.0, 0.0, 0.0), (1.0, -1.9e-07, 1.0), (-2.533e-07, 8.568e-08, 0.2), (1.0, -1.043e-07, 1.2), (0.0, 1.0, 0.0), (1.0, 1.0, 1.0), (-2.533e-07, 1.0, 0.2), (1.0, 1.0, 1.2)], [], [(1, 3, 2, 0), (0, 2, 6, 4), (5, 4, 6, 7), (3, 1, 5, 7), (2, 3, 7, 6), (1, 0, 4, 5)])
me_cube_033.materials.append(mat_material_044)
me_cube_033.use_remesh_preserve_volume = False
me_cube_033.use_remesh_preserve_attributes = False
me_cube_033.use_mirror_vertex_groups = False
me_cube_033.update()
me_cube_034 = bpy.data.meshes.new('Cube.034')
me_cube_034.from_pydata([(0.0, 0.0, 0.0), (1.0, -1.9e-07, 1.0), (-2.533e-07, 8.568e-08, 0.2), (1.0, -1.043e-07, 1.2), (0.0, 1.0, 0.0), (1.0, 1.0, 1.0), (-2.533e-07, 1.0, 0.2), (1.0, 1.0, 1.2)], [], [(1, 3, 2, 0), (0, 2, 6, 4), (5, 4, 6, 7), (3, 1, 5, 7), (2, 3, 7, 6), (1, 0, 4, 5)])
me_cube_034.materials.append(mat_material_045)
me_cube_034.use_remesh_preserve_volume = False
me_cube_034.use_remesh_preserve_attributes = False
me_cube_034.use_mirror_vertex_groups = False
me_cube_034.update()
me_cube_035 = bpy.data.meshes.new('Cube.035')
me_cube_035.from_pydata([(0.0, 0.0, 0.0), (1.0, -1.9e-07, 1.0), (-2.533e-07, 8.568e-08, 0.2), (1.0, -1.043e-07, 1.2), (0.0, 1.0, 0.0), (1.0, 1.0, 1.0), (-2.533e-07, 1.0, 0.2), (1.0, 1.0, 1.2)], [], [(1, 3, 2, 0), (0, 2, 6, 4), (5, 4, 6, 7), (3, 1, 5, 7), (2, 3, 7, 6), (1, 0, 4, 5)])
me_cube_035.materials.append(mat_material_046)
me_cube_035.use_remesh_preserve_volume = False
me_cube_035.use_remesh_preserve_attributes = False
me_cube_035.use_mirror_vertex_groups = False
me_cube_035.update()
me_cube_036 = bpy.data.meshes.new('Cube.036')
me_cube_036.from_pydata([(0.0, 0.0, 0.0), (1.0, -1.9e-07, 1.0), (-2.533e-07, 8.568e-08, 0.2), (1.0, -1.043e-07, 1.2), (0.0, 1.0, 0.0), (1.0, 1.0, 1.0), (-2.533e-07, 1.0, 0.2), (1.0, 1.0, 1.2)], [], [(1, 3, 2, 0), (0, 2, 6, 4), (5, 4, 6, 7), (3, 1, 5, 7), (2, 3, 7, 6), (1, 0, 4, 5)])
me_cube_036.materials.append(mat_material_047)
me_cube_036.use_remesh_preserve_volume = False
me_cube_036.use_remesh_preserve_attributes = False
me_cube_036.use_mirror_vertex_groups = False
me_cube_036.update()
me_cube_037 = bpy.data.meshes.new('Cube.037')
me_cube_037.from_pydata([(0.0, 0.0, 0.0), (1.0, -1.9e-07, 1.0), (-2.533e-07, 8.568e-08, 0.2), (1.0, -1.043e-07, 1.2), (0.0, 1.0, 0.0), (1.0, 1.0, 1.0), (-2.533e-07, 1.0, 0.2), (1.0, 1.0, 1.2)], [], [(1, 3, 2, 0), (0, 2, 6, 4), (5, 4, 6, 7), (3, 1, 5, 7), (2, 3, 7, 6), (1, 0, 4, 5)])
me_cube_037.materials.append(mat_material_048)
me_cube_037.use_remesh_preserve_volume = False
me_cube_037.use_remesh_preserve_attributes = False
me_cube_037.use_mirror_vertex_groups = False
me_cube_037.update()
me_cube_039 = bpy.data.meshes.new('Cube.039')
me_cube_039.from_pydata([(1.0, -2.384e-07, 2.5), (2.384e-07, 0.0, 2.5), (1.0, -0.1, 2.4), (5.96e-08, -0.1, 2.4), (1.0, -1.192e-07, 2.3), (3.129e-07, 1.192e-07, 2.3), (1.0, -0.2, 2.1), (1.0, -0.3, 2.2), (9.313e-09, -0.3, 2.2), (2.626e-07, -0.2, 2.1)], [], [(1, 5, 3), (3, 2, 0, 1), (4, 2, 7, 6), (0, 2, 4), (0, 4, 5, 1), (6, 7, 8, 9), (5, 4, 6, 9), (2, 3, 8, 7), (3, 5, 9, 8)])
me_cube_039.materials.append(mat_material_050)
me_cube_039.use_remesh_preserve_volume = False
me_cube_039.use_remesh_preserve_attributes = False
me_cube_039.use_mirror_vertex_groups = False
me_cube_039.update()
me_cube_040 = bpy.data.meshes.new('Cube.040')
me_cube_040.from_pydata([(1.0, -2.384e-07, 2.5), (2.384e-07, 0.0, 2.5), (1.0, -0.1, 2.4), (5.96e-08, -0.1, 2.4), (1.0, -1.192e-07, 2.3), (3.129e-07, 1.192e-07, 2.3), (1.0, -0.2, 2.1), (1.0, -0.3, 2.2), (9.313e-09, -0.3, 2.2), (2.626e-07, -0.2, 2.1)], [], [(1, 5, 3), (3, 2, 0, 1), (4, 2, 7, 6), (0, 2, 4), (0, 4, 5, 1), (6, 7, 8, 9), (5, 4, 6, 9), (2, 3, 8, 7), (3, 5, 9, 8)])
me_cube_040.materials.append(mat_material_051)
me_cube_040.use_remesh_preserve_volume = False
me_cube_040.use_remesh_preserve_attributes = False
me_cube_040.use_mirror_vertex_groups = False
me_cube_040.update()
me_cube_041 = bpy.data.meshes.new('Cube.041')
me_cube_041.from_pydata([(1.0, -2.384e-07, 2.5), (2.384e-07, 0.0, 2.5), (1.0, -0.1, 2.4), (5.96e-08, -0.1, 2.4), (1.0, -1.192e-07, 2.3), (3.129e-07, 1.192e-07, 2.3), (1.0, -0.2, 2.1), (1.0, -0.3, 2.2), (9.313e-09, -0.3, 2.2), (2.626e-07, -0.2, 2.1)], [], [(1, 5, 3), (3, 2, 0, 1), (4, 2, 7, 6), (0, 2, 4), (0, 4, 5, 1), (6, 7, 8, 9), (5, 4, 6, 9), (2, 3, 8, 7), (3, 5, 9, 8)])
me_cube_041.materials.append(mat_material_052)
me_cube_041.use_remesh_preserve_volume = False
me_cube_041.use_remesh_preserve_attributes = False
me_cube_041.use_mirror_vertex_groups = False
me_cube_041.update()
me_cube_042 = bpy.data.meshes.new('Cube.042')
me_cube_042.from_pydata([(1.0, -2.384e-07, 2.5), (2.384e-07, 0.0, 2.5), (1.0, -0.1, 2.4), (5.96e-08, -0.1, 2.4), (1.0, -1.192e-07, 2.3), (3.129e-07, 1.192e-07, 2.3), (1.0, -0.2, 2.1), (1.0, -0.3, 2.2), (9.313e-09, -0.3, 2.2), (2.626e-07, -0.2, 2.1)], [], [(1, 5, 3), (3, 2, 0, 1), (4, 2, 7, 6), (0, 2, 4), (0, 4, 5, 1), (6, 7, 8, 9), (5, 4, 6, 9), (2, 3, 8, 7), (3, 5, 9, 8)])
me_cube_042.materials.append(mat_material_053)
me_cube_042.use_remesh_preserve_volume = False
me_cube_042.use_remesh_preserve_attributes = False
me_cube_042.use_mirror_vertex_groups = False
me_cube_042.update()
me_cube_043 = bpy.data.meshes.new('Cube.043')
me_cube_043.from_pydata([(1.0, -2.384e-07, 2.5), (2.384e-07, 0.0, 2.5), (1.0, -0.1, 2.4), (5.96e-08, -0.1, 2.4), (1.0, -1.192e-07, 2.3), (3.129e-07, 1.192e-07, 2.3), (1.0, -0.2, 2.1), (1.0, -0.3, 2.2), (9.313e-09, -0.3, 2.2), (2.626e-07, -0.2, 2.1)], [], [(1, 5, 3), (3, 2, 0, 1), (4, 2, 7, 6), (0, 2, 4), (0, 4, 5, 1), (6, 7, 8, 9), (5, 4, 6, 9), (2, 3, 8, 7), (3, 5, 9, 8)])
me_cube_043.materials.append(mat_material_054)
me_cube_043.use_remesh_preserve_volume = False
me_cube_043.use_remesh_preserve_attributes = False
me_cube_043.use_mirror_vertex_groups = False
me_cube_043.update()
me_cube_044 = bpy.data.meshes.new('Cube.044')
me_cube_044.from_pydata([(1.0, -2.384e-07, 2.5), (2.384e-07, 0.0, 2.5), (1.0, -0.1, 2.4), (5.96e-08, -0.1, 2.4), (1.0, -1.192e-07, 2.3), (3.129e-07, 1.192e-07, 2.3), (1.0, -0.2, 2.1), (1.0, -0.3, 2.2), (9.313e-09, -0.3, 2.2), (2.626e-07, -0.2, 2.1)], [], [(1, 5, 3), (3, 2, 0, 1), (4, 2, 7, 6), (0, 2, 4), (0, 4, 5, 1), (6, 7, 8, 9), (5, 4, 6, 9), (2, 3, 8, 7), (3, 5, 9, 8)])
me_cube_044.materials.append(mat_material_055)
me_cube_044.use_remesh_preserve_volume = False
me_cube_044.use_remesh_preserve_attributes = False
me_cube_044.use_mirror_vertex_groups = False
me_cube_044.update()
me_cube_045 = bpy.data.meshes.new('Cube.045')
me_cube_045.from_pydata([(1.192e-07, -2.384e-07, 2.5), (-0.2, 7.451e-08, 2.5), (-4.172e-07, -0.1, 2.4), (-0.2, -0.1, 2.4), (0.0, -1.192e-07, 2.3), (-0.2, 1.937e-07, 2.3), (0.0, -0.2, 2.1), (-4.768e-07, -0.3, 2.2), (-0.2, -0.3, 2.2), (-0.2, -0.2, 2.1)], [], [(1, 5, 3), (3, 2, 0, 1), (4, 2, 7, 6), (0, 2, 4), (0, 4, 5, 1), (6, 7, 8, 9), (5, 4, 6, 9), (2, 3, 8, 7), (3, 5, 9, 8)])
me_cube_045.materials.append(mat_material_056)
me_cube_045.use_remesh_preserve_volume = False
me_cube_045.use_remesh_preserve_attributes = False
me_cube_045.use_mirror_vertex_groups = False
me_cube_045.update()
me_cube_046 = bpy.data.meshes.new('Cube.046')
me_cube_046.from_pydata([(1.192e-07, -2.384e-07, 2.5), (-0.2, 7.451e-08, 2.5), (-4.172e-07, -0.1, 2.4), (-0.2, -0.1, 2.4), (0.0, -1.192e-07, 2.3), (-0.2, 1.937e-07, 2.3), (0.0, -0.2, 2.1), (-4.768e-07, -0.3, 2.2), (-0.2, -0.3, 2.2), (-0.2, -0.2, 2.1)], [], [(1, 5, 3), (3, 2, 0, 1), (4, 2, 7, 6), (0, 2, 4), (0, 4, 5, 1), (6, 7, 8, 9), (5, 4, 6, 9), (2, 3, 8, 7), (3, 5, 9, 8)])
me_cube_046.materials.append(mat_material_057)
me_cube_046.use_remesh_preserve_volume = False
me_cube_046.use_remesh_preserve_attributes = False
me_cube_046.use_mirror_vertex_groups = False
me_cube_046.update()
me_cube_047 = bpy.data.meshes.new('Cube.047')
me_cube_047.from_pydata([(1.192e-07, -2.384e-07, 2.5), (-0.2, 7.451e-08, 2.5), (-4.172e-07, -0.1, 2.4), (-0.2, -0.1, 2.4), (0.0, -1.192e-07, 2.3), (-0.2, 1.937e-07, 2.3), (0.0, -0.2, 2.1), (-4.768e-07, -0.3, 2.2), (-0.2, -0.3, 2.2), (-0.2, -0.2, 2.1)], [], [(1, 5, 3), (3, 2, 0, 1), (4, 2, 7, 6), (0, 2, 4), (0, 4, 5, 1), (6, 7, 8, 9), (5, 4, 6, 9), (2, 3, 8, 7), (3, 5, 9, 8)])
me_cube_047.materials.append(mat_material_058)
me_cube_047.use_remesh_preserve_volume = False
me_cube_047.use_remesh_preserve_attributes = False
me_cube_047.use_mirror_vertex_groups = False
me_cube_047.update()
me_cube_048 = bpy.data.meshes.new('Cube.048')
me_cube_048.from_pydata([(1.192e-07, -2.384e-07, 2.5), (-0.2, 7.451e-08, 2.5), (-4.172e-07, -0.1, 2.4), (-0.2, -0.1, 2.4), (0.0, -1.192e-07, 2.3), (-0.2, 1.937e-07, 2.3), (0.0, -0.2, 2.1), (-4.768e-07, -0.3, 2.2), (-0.2, -0.3, 2.2), (-0.2, -0.2, 2.1)], [], [(1, 5, 3), (3, 2, 0, 1), (4, 2, 7, 6), (0, 2, 4), (0, 4, 5, 1), (6, 7, 8, 9), (5, 4, 6, 9), (2, 3, 8, 7), (3, 5, 9, 8)])
me_cube_048.materials.append(mat_material_059)
me_cube_048.use_remesh_preserve_volume = False
me_cube_048.use_remesh_preserve_attributes = False
me_cube_048.use_mirror_vertex_groups = False
me_cube_048.update()

# ---- objects
ob_floor_1x1x0_2 = bpy.data.objects.new('Floor_1x1x0.2', me_cube_013)
ob_floor_1x1x0_000 = bpy.data.objects.new('Floor_1x1x0.000', me_cube_014)
ob_floor_1x1x0_001 = bpy.data.objects.new('Floor_1x1x0.001', me_cube_015)
ob_wall1_1x0_2x2_5 = bpy.data.objects.new('Wall1_1x0.2x2.5', me_cube)
ob_wall1_1x0_2x2_000 = bpy.data.objects.new('Wall1_1x0.2x2.000', me_cube_001)
ob_wall1_1x0_2x2_001 = bpy.data.objects.new('Wall1_1x0.2x2.001', me_cube_002)
ob_wall1_1x0_2x2_002 = bpy.data.objects.new('Wall1_1x0.2x2.002', me_cube_003)
ob_wall1_1x0_2x2_003 = bpy.data.objects.new('Wall1_1x0.2x2.003', me_cube_004)
ob_wall1_1x0_2x2_004 = bpy.data.objects.new('Wall1_1x0.2x2.004', me_cube_005)
ob_wall1_1x0_2x2_006 = bpy.data.objects.new('Wall1_1x0.2x2.006', me_cube_006)
ob_wall1_1x0_2x2_007 = bpy.data.objects.new('Wall1_1x0.2x2.007', me_cube_007)
ob_pillar_0_2x0_2x2_7 = bpy.data.objects.new('Pillar_0.2x0.2x2.7', me_cube_008)
ob_pillar_0_2x0_2x2_000 = bpy.data.objects.new('Pillar_0.2x0.2x2.000', me_cube_009)
ob_pillar_0_2x0_2x2_001 = bpy.data.objects.new('Pillar_0.2x0.2x2.001', me_cube_010)
ob_pillar_0_2x0_2x2_002 = bpy.data.objects.new('Pillar_0.2x0.2x2.002', me_cube_011)
ob_pillar_0_2x0_2x2_003 = bpy.data.objects.new('Pillar_0.2x0.2x2.003', me_cube_012)
ob_wallroof_1x0_2x1 = bpy.data.objects.new('WallRoof_1x0.2x1', me_cube_016)
ob_wallroof_1x0_2x1_001 = bpy.data.objects.new('WallRoof_1x0.2x1.001', me_cube_018)
ob_wallrooftriedge_1x0_2x1 = bpy.data.objects.new('WallRoofTriEdge_1x0.2x1', me_cube_017)
ob_wallrooftri_1x0_2x1 = bpy.data.objects.new('WallRoofTri_1x0.2x1', me_cube_019)
ob_wallrooftri_1x0_2x1_001 = bpy.data.objects.new('WallRoofTri_1x0.2x1.001', me_cube_020)
ob_wallrooftriedge_1x0_2x1_001 = bpy.data.objects.new('WallRoofTriEdge_1x0.2x1.001', me_cube_021)
ob_wallrooftriedge_1x0_2x1_002 = bpy.data.objects.new('WallRoofTriEdge_1x0.2x1.002', me_cube_022)
ob_wallrooftriedge_1x0_2x1_003 = bpy.data.objects.new('WallRoofTriEdge_1x0.2x1.003', me_cube_023)
ob_wallrooftri_1x0_2x1_002 = bpy.data.objects.new('WallRoofTri_1x0.2x1.002', me_cube_024)
ob_wallrooftri_1x0_2x1_003 = bpy.data.objects.new('WallRoofTri_1x0.2x1.003', me_cube_025)
ob_roofedge_1x1x1 = bpy.data.objects.new('RoofEdge_1x1x1', me_cube_026)
ob_roofedge_1x1x1_001 = bpy.data.objects.new('RoofEdge_1x1x1.001', me_cube_027)
ob_roofedge_1x1x1_002 = bpy.data.objects.new('RoofEdge_1x1x1.002', me_cube_028)
ob_roofedge_1x1x1_003 = bpy.data.objects.new('RoofEdge_1x1x1.003', me_cube_029)
ob_roofedge_1x1x1_004 = bpy.data.objects.new('RoofEdge_1x1x1.004', me_cube_030)
ob_roofedge_1x1x1_005 = bpy.data.objects.new('RoofEdge_1x1x1.005', me_cube_031)
ob_roof_1x1x1 = bpy.data.objects.new('Roof_1x1x1', me_cube_032)
ob_roof_1x1x1_001 = bpy.data.objects.new('Roof_1x1x1.001', me_cube_033)
ob_roof_1x1x1_002 = bpy.data.objects.new('Roof_1x1x1.002', me_cube_034)
ob_roof_1x1x1_003 = bpy.data.objects.new('Roof_1x1x1.003', me_cube_035)
ob_roof_1x1x1_004 = bpy.data.objects.new('Roof_1x1x1.004', me_cube_036)
ob_roof_1x1x1_005 = bpy.data.objects.new('Roof_1x1x1.005', me_cube_037)
ob_roofextendedwall_1x0_3x2_5 = bpy.data.objects.new('RoofExtendedWall_1x0.3x2.5', me_cube_039)
ob_roofextendedwall_1x0_3x2_000 = bpy.data.objects.new('RoofExtendedWall_1x0.3x2.000', me_cube_040)
ob_roofextendedwall_1x0_3x2_001 = bpy.data.objects.new('RoofExtendedWall_1x0.3x2.001', me_cube_041)
ob_roofextendedwall_1x0_3x2_002 = bpy.data.objects.new('RoofExtendedWall_1x0.3x2.002', me_cube_042)
ob_roofextendedwall_1x0_3x2_003 = bpy.data.objects.new('RoofExtendedWall_1x0.3x2.003', me_cube_043)
ob_roofextendedwall_1x0_3x2_004 = bpy.data.objects.new('RoofExtendedWall_1x0.3x2.004', me_cube_044)
ob_roofextendedpillar_0_2x0_3x2_5 = bpy.data.objects.new('RoofExtendedPillar_0.2x0.3x2.5', me_cube_045)
ob_roofextendedpillar_0_2x0_3x2_000 = bpy.data.objects.new('RoofExtendedPillar_0.2x0.3x2.000', me_cube_046)
ob_roofextendedpillar_0_2x0_3x2_001 = bpy.data.objects.new('RoofExtendedPillar_0.2x0.3x2.001', me_cube_047)
ob_roofextendedpillar_0_2x0_3x2_002 = bpy.data.objects.new('RoofExtendedPillar_0.2x0.3x2.002', me_cube_048)

# ---- transforms, parenting, visibility, modifiers, constraints
ob_floor_1x1x0_2.location = (0.0, 0.0, 0.0)
ob_floor_1x1x0_2.scale = (4.0, 4.0, 1.0)
ob_floor_1x1x0_2.lock_rotations_4d = False
ob_floor_1x1x0_2.empty_display_type = 'ARROWS'
ob_floor_1x1x0_2.lineart.crease_threshold = 0.0
ob_floor_1x1x0_000.location = (-4.0, 0.0, 0.0)
ob_floor_1x1x0_000.scale = (4.0, 4.0, 1.0)
ob_floor_1x1x0_000.lock_rotations_4d = False
ob_floor_1x1x0_000.empty_display_type = 'ARROWS'
ob_floor_1x1x0_000.lineart.crease_threshold = 0.0
ob_floor_1x1x0_001.location = (0.0, -4.0, 0.0)
ob_floor_1x1x0_001.scale = (4.0, 4.0, 1.0)
ob_floor_1x1x0_001.lock_rotations_4d = False
ob_floor_1x1x0_001.empty_display_type = 'ARROWS'
ob_floor_1x1x0_001.lineart.crease_threshold = 0.0
ob_wall1_1x0_2x2_5.location = (-4.0, 0.0, 0.0)
ob_wall1_1x0_2x2_5.scale = (4.0, 1.0, 1.0)
ob_wall1_1x0_2x2_5.lock_rotations_4d = False
ob_wall1_1x0_2x2_5.empty_display_type = 'ARROWS'
ob_wall1_1x0_2x2_5.lineart.crease_threshold = 0.0
ob_wall1_1x0_2x2_000.location = (0.0, -4.0, 0.0)
ob_wall1_1x0_2x2_000.scale = (4.0, 1.0, 1.0)
ob_wall1_1x0_2x2_000.lock_rotations_4d = False
ob_wall1_1x0_2x2_000.empty_display_type = 'ARROWS'
ob_wall1_1x0_2x2_000.lineart.crease_threshold = 0.0
ob_wall1_1x0_2x2_001.location = (-4.0, 4.2, 0.0)
ob_wall1_1x0_2x2_001.scale = (4.0, 1.0, 1.0)
ob_wall1_1x0_2x2_001.lock_rotations_4d = False
ob_wall1_1x0_2x2_001.empty_display_type = 'ARROWS'
ob_wall1_1x0_2x2_001.lineart.crease_threshold = 0.0
ob_wall1_1x0_2x2_002.location = (0.0, 4.2, 0.0)
ob_wall1_1x0_2x2_002.scale = (4.0, 1.0, 1.0)
ob_wall1_1x0_2x2_002.lock_rotations_4d = False
ob_wall1_1x0_2x2_002.empty_display_type = 'ARROWS'
ob_wall1_1x0_2x2_002.lineart.crease_threshold = 0.0
ob_wall1_1x0_2x2_003.location = (4.0, 0.0, 0.0)
ob_wall1_1x0_2x2_003.rotation_euler = (0.0, -0.0, 1.571)
ob_wall1_1x0_2x2_003.scale = (4.0, 1.0, 1.0)
ob_wall1_1x0_2x2_003.lock_rotations_4d = False
ob_wall1_1x0_2x2_003.empty_display_type = 'ARROWS'
ob_wall1_1x0_2x2_003.lineart.crease_threshold = 0.0
ob_wall1_1x0_2x2_004.location = (4.0, -4.0, 0.0)
ob_wall1_1x0_2x2_004.rotation_euler = (0.0, -0.0, 1.571)
ob_wall1_1x0_2x2_004.scale = (4.0, 1.0, 1.0)
ob_wall1_1x0_2x2_004.lock_rotations_4d = False
ob_wall1_1x0_2x2_004.empty_display_type = 'ARROWS'
ob_wall1_1x0_2x2_004.lineart.crease_threshold = 0.0
ob_wall1_1x0_2x2_006.location = (-4.2, 0.0, 0.0)
ob_wall1_1x0_2x2_006.rotation_euler = (0.0, -0.0, 1.571)
ob_wall1_1x0_2x2_006.scale = (4.0, 1.0, 1.0)
ob_wall1_1x0_2x2_006.lock_rotations_4d = False
ob_wall1_1x0_2x2_006.empty_display_type = 'ARROWS'
ob_wall1_1x0_2x2_006.lineart.crease_threshold = 0.0
ob_wall1_1x0_2x2_007.location = (-0.2, -4.0, 0.0)
ob_wall1_1x0_2x2_007.rotation_euler = (0.0, -0.0, 1.571)
ob_wall1_1x0_2x2_007.scale = (4.0, 1.0, 1.0)
ob_wall1_1x0_2x2_007.lock_rotations_4d = False
ob_wall1_1x0_2x2_007.empty_display_type = 'ARROWS'
ob_wall1_1x0_2x2_007.lineart.crease_threshold = 0.0
ob_pillar_0_2x0_2x2_7.location = (-4.0, 0.0, 0.0)
ob_pillar_0_2x0_2x2_7.scale = (2.0, 2.0, 1.0)
ob_pillar_0_2x0_2x2_7.lock_rotations_4d = False
ob_pillar_0_2x0_2x2_7.empty_display_type = 'ARROWS'
ob_pillar_0_2x0_2x2_7.lineart.crease_threshold = 0.0
ob_pillar_0_2x0_2x2_000.location = (-4.0, 4.2, 0.0)
ob_pillar_0_2x0_2x2_000.scale = (2.0, 2.0, 1.0)
ob_pillar_0_2x0_2x2_000.lock_rotations_4d = False
ob_pillar_0_2x0_2x2_000.empty_display_type = 'ARROWS'
ob_pillar_0_2x0_2x2_000.lineart.crease_threshold = 0.0
ob_pillar_0_2x0_2x2_001.location = (4.2, 4.2, 0.0)
ob_pillar_0_2x0_2x2_001.scale = (2.0, 2.0, 1.0)
ob_pillar_0_2x0_2x2_001.lock_rotations_4d = False
ob_pillar_0_2x0_2x2_001.empty_display_type = 'ARROWS'
ob_pillar_0_2x0_2x2_001.lineart.crease_threshold = 0.0
ob_pillar_0_2x0_2x2_002.location = (4.2, -4.0, 0.0)
ob_pillar_0_2x0_2x2_002.scale = (2.0, 2.0, 1.0)
ob_pillar_0_2x0_2x2_002.lock_rotations_4d = False
ob_pillar_0_2x0_2x2_002.empty_display_type = 'ARROWS'
ob_pillar_0_2x0_2x2_002.lineart.crease_threshold = 0.0
ob_pillar_0_2x0_2x2_003.location = (0.0, -4.0, 0.0)
ob_pillar_0_2x0_2x2_003.scale = (2.0, 2.0, 1.0)
ob_pillar_0_2x0_2x2_003.lock_rotations_4d = False
ob_pillar_0_2x0_2x2_003.empty_display_type = 'ARROWS'
ob_pillar_0_2x0_2x2_003.lineart.crease_threshold = 0.0
ob_wallroof_1x0_2x1.location = (-4.2, 1.0, 2.5)
ob_wallroof_1x0_2x1.rotation_euler = (0.0, 0.0, 1.571)
ob_wallroof_1x0_2x1.scale = (2.0, 1.0, 1.0)
ob_wallroof_1x0_2x1.lock_rotations_4d = False
ob_wallroof_1x0_2x1.empty_display_type = 'ARROWS'
ob_wallroof_1x0_2x1.lineart.crease_threshold = 0.0
ob_wallroof_1x0_2x1_001.location = (1.0, -4.0, 2.5)
ob_wallroof_1x0_2x1_001.scale = (2.0, 1.0, 1.0)
ob_wallroof_1x0_2x1_001.lock_rotations_4d = False
ob_wallroof_1x0_2x1_001.empty_display_type = 'ARROWS'
ob_wallroof_1x0_2x1_001.lineart.crease_threshold = 0.0
ob_wallrooftriedge_1x0_2x1.location = (-4.2, 0.0, 2.5)
ob_wallrooftriedge_1x0_2x1.rotation_euler = (0.0, -0.0, 1.571)
ob_wallrooftriedge_1x0_2x1.lock_rotations_4d = False
ob_wallrooftriedge_1x0_2x1.empty_display_type = 'ARROWS'
ob_wallrooftriedge_1x0_2x1.lineart.crease_threshold = 0.0
ob_wallrooftri_1x0_2x1.location = (1.0, -4.0, 3.5)
ob_wallrooftri_1x0_2x1.lock_rotations_4d = False
ob_wallrooftri_1x0_2x1.empty_display_type = 'ARROWS'
ob_wallrooftri_1x0_2x1.lineart.crease_threshold = 0.0
ob_wallrooftri_1x0_2x1_001.location = (3.0, -4.2, 3.5)
ob_wallrooftri_1x0_2x1_001.rotation_euler = (0.0, -0.0, 3.142)
ob_wallrooftri_1x0_2x1_001.lock_rotations_4d = False
ob_wallrooftri_1x0_2x1_001.empty_display_type = 'ARROWS'
ob_wallrooftri_1x0_2x1_001.lineart.crease_threshold = 0.0
ob_wallrooftriedge_1x0_2x1_001.location = (4.0, -4.2, 2.5)
ob_wallrooftriedge_1x0_2x1_001.rotation_euler = (0.0, -0.0, 3.142)
ob_wallrooftriedge_1x0_2x1_001.lock_rotations_4d = False
ob_wallrooftriedge_1x0_2x1_001.empty_display_type = 'ARROWS'
ob_wallrooftriedge_1x0_2x1_001.lineart.crease_threshold = 0.0
ob_wallrooftriedge_1x0_2x1_002.location = (0.0, -4.0, 2.5)
ob_wallrooftriedge_1x0_2x1_002.lock_rotations_4d = False
ob_wallrooftriedge_1x0_2x1_002.empty_display_type = 'ARROWS'
ob_wallrooftriedge_1x0_2x1_002.lineart.crease_threshold = 0.0
ob_wallrooftriedge_1x0_2x1_003.location = (-4.0, 4.0, 2.5)
ob_wallrooftriedge_1x0_2x1_003.rotation_euler = (0.0, -0.0, 4.712)
ob_wallrooftriedge_1x0_2x1_003.lock_rotations_4d = False
ob_wallrooftriedge_1x0_2x1_003.empty_display_type = 'ARROWS'
ob_wallrooftriedge_1x0_2x1_003.lineart.crease_threshold = 0.0
ob_wallrooftri_1x0_2x1_002.location = (-4.2, 1.0, 3.5)
ob_wallrooftri_1x0_2x1_002.rotation_euler = (0.0, -0.0, 1.571)
ob_wallrooftri_1x0_2x1_002.lock_rotations_4d = False
ob_wallrooftri_1x0_2x1_002.empty_display_type = 'ARROWS'
ob_wallrooftri_1x0_2x1_002.lineart.crease_threshold = 0.0
ob_wallrooftri_1x0_2x1_003.location = (-4.0, 3.0, 3.5)
ob_wallrooftri_1x0_2x1_003.rotation_euler = (0.0, -0.0, 4.712)
ob_wallrooftri_1x0_2x1_003.lock_rotations_4d = False
ob_wallrooftri_1x0_2x1_003.empty_display_type = 'ARROWS'
ob_wallrooftri_1x0_2x1_003.lineart.crease_threshold = 0.0
ob_roofedge_1x1x1.location = (0.0, -4.0, 2.5)
ob_roofedge_1x1x1.scale = (1.0, 4.0, 1.0)
ob_roofedge_1x1x1.lock_rotations_4d = False
ob_roofedge_1x1x1.empty_display_type = 'ARROWS'
ob_roofedge_1x1x1.lineart.crease_threshold = 0.0
ob_roofedge_1x1x1_001.location = (0.0, 0.0, 2.5)
ob_roofedge_1x1x1_001.rotation_euler = (0.0, -0.0, 1.571)
ob_roofedge_1x1x1_001.scale = (1.0, 4.0, 1.0)
ob_roofedge_1x1x1_001.lock_rotations_4d = False
ob_roofedge_1x1x1_001.empty_display_type = 'ARROWS'
ob_roofedge_1x1x1_001.lineart.crease_threshold = 0.0
ob_roofedge_1x1x1_002.location = (4.0, 0.0, 2.5)
ob_roofedge_1x1x1_002.rotation_euler = (0.0, -0.0, 3.142)
ob_roofedge_1x1x1_002.scale = (1.0, 4.0, 1.0)
ob_roofedge_1x1x1_002.lock_rotations_4d = False
ob_roofedge_1x1x1_002.empty_display_type = 'ARROWS'
ob_roofedge_1x1x1_002.lineart.crease_threshold = 0.0
ob_roofedge_1x1x1_003.location = (4.0, 3.0, 2.5)
ob_roofedge_1x1x1_003.rotation_euler = (0.0, -0.0, 3.142)
ob_roofedge_1x1x1_003.scale = (1.0, 3.0, 1.0)
ob_roofedge_1x1x1_003.lock_rotations_4d = False
ob_roofedge_1x1x1_003.empty_display_type = 'ARROWS'
ob_roofedge_1x1x1_003.lineart.crease_threshold = 0.0
ob_roofedge_1x1x1_004.location = (-4.0, 4.0, 2.5)
ob_roofedge_1x1x1_004.rotation_euler = (0.0, 0.0, 4.712)
ob_roofedge_1x1x1_004.scale = (1.0, 4.0, 1.0)
ob_roofedge_1x1x1_004.lock_rotations_4d = False
ob_roofedge_1x1x1_004.empty_display_type = 'ARROWS'
ob_roofedge_1x1x1_004.lineart.crease_threshold = 0.0
ob_roofedge_1x1x1_005.location = (0.0, 4.0, 2.5)
ob_roofedge_1x1x1_005.rotation_euler = (0.0, 0.0, 4.712)
ob_roofedge_1x1x1_005.scale = (1.0, 3.0, 1.0)
ob_roofedge_1x1x1_005.lock_rotations_4d = False
ob_roofedge_1x1x1_005.empty_display_type = 'ARROWS'
ob_roofedge_1x1x1_005.lineart.crease_threshold = 0.0
ob_roof_1x1x1.location = (1.0, -4.0, 3.5)
ob_roof_1x1x1.scale = (1.0, 5.0, 1.0)
ob_roof_1x1x1.lock_rotations_4d = False
ob_roof_1x1x1.empty_display_type = 'ARROWS'
ob_roof_1x1x1.lineart.crease_threshold = 0.0
ob_roof_1x1x1_001.location = (1.0, 1.0, 3.5)
ob_roof_1x1x1_001.rotation_euler = (0.0, -0.0, 1.571)
ob_roof_1x1x1_001.scale = (1.0, 5.0, 1.0)
ob_roof_1x1x1_001.lock_rotations_4d = False
ob_roof_1x1x1_001.empty_display_type = 'ARROWS'
ob_roof_1x1x1_001.lineart.crease_threshold = 0.0
ob_roof_1x1x1_002.location = (3.0, 2.384e-07, 3.5)
ob_roof_1x1x1_002.rotation_euler = (0.0, -0.0, 3.142)
ob_roof_1x1x1_002.scale = (1.0, 4.0, 1.0)
ob_roof_1x1x1_002.lock_rotations_4d = False
ob_roof_1x1x1_002.empty_display_type = 'ARROWS'
ob_roof_1x1x1_002.lineart.crease_threshold = 0.0
ob_roof_1x1x1_003.location = (3.0, 2.0, 3.5)
ob_roof_1x1x1_003.rotation_euler = (0.0, -0.0, 3.142)
ob_roof_1x1x1_003.scale = (1.0, 2.0, 1.0)
ob_roof_1x1x1_003.lock_rotations_4d = False
ob_roof_1x1x1_003.empty_display_type = 'ARROWS'
ob_roof_1x1x1_003.lineart.crease_threshold = 0.0
ob_roof_1x1x1_004.location = (4.768e-07, 3.0, 3.5)
ob_roof_1x1x1_004.rotation_euler = (0.0, 0.0, 4.712)
ob_roof_1x1x1_004.scale = (1.0, 2.0, 1.0)
ob_roof_1x1x1_004.lock_rotations_4d = False
ob_roof_1x1x1_004.empty_display_type = 'ARROWS'
ob_roof_1x1x1_004.lineart.crease_threshold = 0.0
ob_roof_1x1x1_005.location = (-4.0, 3.0, 3.5)
ob_roof_1x1x1_005.rotation_euler = (0.0, 0.0, 4.712)
ob_roof_1x1x1_005.scale = (1.0, 4.0, 1.0)
ob_roof_1x1x1_005.lock_rotations_4d = False
ob_roof_1x1x1_005.empty_display_type = 'ARROWS'
ob_roof_1x1x1_005.lineart.crease_threshold = 0.0
ob_roofextendedwall_1x0_3x2_5.location = (-4.0, -0.2, 0.0)
ob_roofextendedwall_1x0_3x2_5.scale = (3.0, 1.0, 1.0)
ob_roofextendedwall_1x0_3x2_5.lock_rotations_4d = False
ob_roofextendedwall_1x0_3x2_5.empty_display_type = 'ARROWS'
ob_roofextendedwall_1x0_3x2_5.lineart.crease_threshold = 0.0
ob_roofextendedwall_1x0_3x2_000.location = (4.2, -4.0, 0.0)
ob_roofextendedwall_1x0_3x2_000.rotation_euler = (0.0, -0.0, 1.571)
ob_roofextendedwall_1x0_3x2_000.scale = (4.0, 1.0, 1.0)
ob_roofextendedwall_1x0_3x2_000.lock_rotations_4d = False
ob_roofextendedwall_1x0_3x2_000.empty_display_type = 'ARROWS'
ob_roofextendedwall_1x0_3x2_000.lineart.crease_threshold = 0.0
ob_roofextendedwall_1x0_3x2_001.location = (4.2, 2.384e-07, 0.0)
ob_roofextendedwall_1x0_3x2_001.rotation_euler = (0.0, -0.0, 1.571)
ob_roofextendedwall_1x0_3x2_001.scale = (4.0, 1.0, 1.0)
ob_roofextendedwall_1x0_3x2_001.lock_rotations_4d = False
ob_roofextendedwall_1x0_3x2_001.empty_display_type = 'ARROWS'
ob_roofextendedwall_1x0_3x2_001.lineart.crease_threshold = 0.0
ob_roofextendedwall_1x0_3x2_002.location = (4.0, 4.2, 0.0)
ob_roofextendedwall_1x0_3x2_002.rotation_euler = (0.0, -0.0, 3.142)
ob_roofextendedwall_1x0_3x2_002.scale = (4.0, 1.0, 1.0)
ob_roofextendedwall_1x0_3x2_002.lock_rotations_4d = False
ob_roofextendedwall_1x0_3x2_002.empty_display_type = 'ARROWS'
ob_roofextendedwall_1x0_3x2_002.lineart.crease_threshold = 0.0
ob_roofextendedwall_1x0_3x2_003.location = (-2.384e-07, 4.2, 0.0)
ob_roofextendedwall_1x0_3x2_003.rotation_euler = (0.0, -0.0, 3.142)
ob_roofextendedwall_1x0_3x2_003.scale = (4.0, 1.0, 1.0)
ob_roofextendedwall_1x0_3x2_003.lock_rotations_4d = False
ob_roofextendedwall_1x0_3x2_003.empty_display_type = 'ARROWS'
ob_roofextendedwall_1x0_3x2_003.lineart.crease_threshold = 0.0
ob_roofextendedwall_1x0_3x2_004.location = (-0.2, -1.0, 0.0)
ob_roofextendedwall_1x0_3x2_004.rotation_euler = (0.0, 0.0, 4.712)
ob_roofextendedwall_1x0_3x2_004.scale = (3.0, 1.0, 1.0)
ob_roofextendedwall_1x0_3x2_004.lock_rotations_4d = False
ob_roofextendedwall_1x0_3x2_004.empty_display_type = 'ARROWS'
ob_roofextendedwall_1x0_3x2_004.lineart.crease_threshold = 0.0
ob_roofextendedpillar_0_2x0_3x2_5.location = (-4.0, -0.2, 0.0)
ob_roofextendedpillar_0_2x0_3x2_5.lock_rotations_4d = False
ob_roofextendedpillar_0_2x0_3x2_5.empty_display_type = 'ARROWS'
ob_roofextendedpillar_0_2x0_3x2_5.lineart.crease_threshold = 0.0
ob_roofextendedpillar_0_2x0_3x2_000.location = (4.2, -4.0, 0.0)
ob_roofextendedpillar_0_2x0_3x2_000.rotation_euler = (0.0, -0.0, 1.571)
ob_roofextendedpillar_0_2x0_3x2_000.lock_rotations_4d = False
ob_roofextendedpillar_0_2x0_3x2_000.empty_display_type = 'ARROWS'
ob_roofextendedpillar_0_2x0_3x2_000.lineart.crease_threshold = 0.0
ob_roofextendedpillar_0_2x0_3x2_001.location = (-4.2, 4.2, 0.0)
ob_roofextendedpillar_0_2x0_3x2_001.rotation_euler = (0.0, -0.0, 3.142)
ob_roofextendedpillar_0_2x0_3x2_001.lock_rotations_4d = False
ob_roofextendedpillar_0_2x0_3x2_001.empty_display_type = 'ARROWS'
ob_roofextendedpillar_0_2x0_3x2_001.lineart.crease_threshold = 0.0
ob_roofextendedpillar_0_2x0_3x2_002.location = (-0.2, -4.2, 0.0)
ob_roofextendedpillar_0_2x0_3x2_002.rotation_euler = (0.0, 0.0, 4.712)
ob_roofextendedpillar_0_2x0_3x2_002.lock_rotations_4d = False
ob_roofextendedpillar_0_2x0_3x2_002.empty_display_type = 'ARROWS'
ob_roofextendedpillar_0_2x0_3x2_002.lineart.crease_threshold = 0.0

# ---- collection membership
col_collection_1.objects.link(ob_floor_1x1x0_2)
col_collection_1.objects.link(ob_floor_1x1x0_000)
col_collection_1.objects.link(ob_floor_1x1x0_001)
col_collection_1.objects.link(ob_wall1_1x0_2x2_5)
col_collection_1.objects.link(ob_wall1_1x0_2x2_000)
col_collection_1.objects.link(ob_wall1_1x0_2x2_001)
col_collection_1.objects.link(ob_wall1_1x0_2x2_002)
col_collection_1.objects.link(ob_wall1_1x0_2x2_003)
col_collection_1.objects.link(ob_wall1_1x0_2x2_004)
col_collection_1.objects.link(ob_wall1_1x0_2x2_006)
col_collection_1.objects.link(ob_wall1_1x0_2x2_007)
col_collection_1.objects.link(ob_pillar_0_2x0_2x2_7)
col_collection_1.objects.link(ob_pillar_0_2x0_2x2_000)
col_collection_1.objects.link(ob_pillar_0_2x0_2x2_001)
col_collection_1.objects.link(ob_pillar_0_2x0_2x2_002)
col_collection_1.objects.link(ob_pillar_0_2x0_2x2_003)
col_collection_1.objects.link(ob_wallroof_1x0_2x1)
col_collection_1.objects.link(ob_wallroof_1x0_2x1_001)
col_collection_1.objects.link(ob_wallrooftriedge_1x0_2x1)
col_collection_1.objects.link(ob_wallrooftri_1x0_2x1)
col_collection_1.objects.link(ob_wallrooftri_1x0_2x1_001)
col_collection_1.objects.link(ob_wallrooftriedge_1x0_2x1_001)
col_collection_1.objects.link(ob_wallrooftriedge_1x0_2x1_002)
col_collection_1.objects.link(ob_wallrooftriedge_1x0_2x1_003)
col_collection_1.objects.link(ob_wallrooftri_1x0_2x1_002)
col_collection_1.objects.link(ob_wallrooftri_1x0_2x1_003)
col_collection_1.objects.link(ob_roofedge_1x1x1)
col_collection_1.objects.link(ob_roofedge_1x1x1_001)
col_collection_1.objects.link(ob_roofedge_1x1x1_002)
col_collection_1.objects.link(ob_roofedge_1x1x1_003)
col_collection_1.objects.link(ob_roofedge_1x1x1_004)
col_collection_1.objects.link(ob_roofedge_1x1x1_005)
col_collection_1.objects.link(ob_roof_1x1x1)
col_collection_1.objects.link(ob_roof_1x1x1_001)
col_collection_1.objects.link(ob_roof_1x1x1_002)
col_collection_1.objects.link(ob_roof_1x1x1_003)
col_collection_1.objects.link(ob_roof_1x1x1_004)
col_collection_1.objects.link(ob_roof_1x1x1_005)
col_collection_1.objects.link(ob_roofextendedwall_1x0_3x2_5)
col_collection_1.objects.link(ob_roofextendedwall_1x0_3x2_000)
col_collection_1.objects.link(ob_roofextendedwall_1x0_3x2_001)
col_collection_1.objects.link(ob_roofextendedwall_1x0_3x2_002)
col_collection_1.objects.link(ob_roofextendedwall_1x0_3x2_003)
col_collection_1.objects.link(ob_roofextendedwall_1x0_3x2_004)
col_collection_1.objects.link(ob_roofextendedpillar_0_2x0_3x2_5)
col_collection_1.objects.link(ob_roofextendedpillar_0_2x0_3x2_000)
col_collection_1.objects.link(ob_roofextendedpillar_0_2x0_3x2_001)
col_collection_1.objects.link(ob_roofextendedpillar_0_2x0_3x2_002)

# ---- scene / render settings (as saved in the file)
scene.frame_start = 1; scene.frame_end = 250; scene.frame_set(1)
scene.render.engine = 'BLENDER_EEVEE_NEXT'
scene.render.resolution_percentage = 50
scene.render.dither_intensity = 0.0
scene.cycles.use_denoising = False
scene.cycles.samples = 128
scene.cycles.sampling_pattern = 'TABULATED_SOBOL'
scene.cycles.use_adaptive_sampling = False
scene.cycles.use_light_tree = False
scene.cycles.blur_glossy = 0.0
scene.cycles.sample_clamp_indirect = 0.0
scene.view_settings.view_transform = 'Standard'
bpy.context.view_layer.update()

# ---- added for rendering (the .blend has no active camera and no usable light): camera, sun
cam_auto = bpy.data.cameras.new('AutoCamera')
cam_auto.lens = 50.0
cam_auto.sensor_width = 36.0
cam_auto.clip_end = 1000.0
ob_auto_camera = bpy.data.objects.new('AutoCamera', cam_auto)
scene.collection.objects.link(ob_auto_camera)
ob_auto_camera.location = (12.4032, -14.5538, 12.0526)
ob_auto_camera.rotation_euler = (1.09748, -7.21219e-08, 0.694738)
scene.camera = ob_auto_camera
light_auto_sun = bpy.data.lights.new('AutoSun', 'SUN')
light_auto_sun.energy = 3.0
light_auto_sun.angle = 0.0523599
ob_auto_sun = bpy.data.objects.new('AutoSun', light_auto_sun)
scene.collection.objects.link(ob_auto_sun)
ob_auto_sun.rotation_euler = (0.872665, 0.174533, 0.523599)
bpy.context.view_layer.update()
